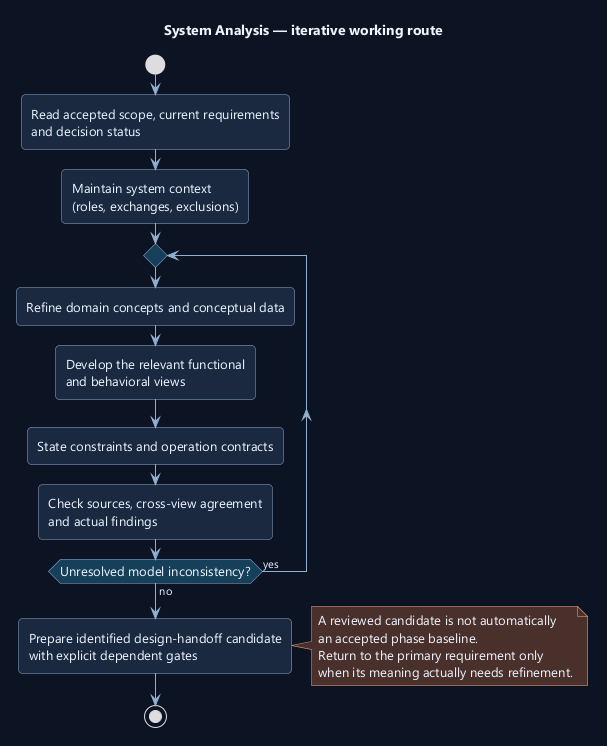

The diagram above was rendered by PlantUML. Its source (embedded in the PNG):
@startuml
' OWNER-MVP-2026-11-04 review: MVP core / cross-cutting. Core presentation/application/files or shared authority/recovery invariant remains applicable.
skinparam backgroundColor #0D1525
skinparam defaultFontColor #EDF4FF
skinparam defaultFontName Segoe UI
skinparam defaultFontSize 13
skinparam shadowing false
skinparam roundcorner 8
skinparam ArrowColor #91AED1
skinparam ArrowFontSize 11
skinparam packageStyle rectangle
skinparam classAttributeIconSize 0
hide circle
skinparam classBackgroundColor #1A2940
skinparam classBorderColor #91AED1
skinparam classHeaderBackgroundColor #17405A
skinparam noteBackgroundColor #4A302B
skinparam noteBorderColor #F1AD8A
skinparam rectangleBackgroundColor #1A2940
skinparam rectangleBorderColor #91AED1
skinparam activityBackgroundColor #1A2940
skinparam activityBorderColor #91AED1
skinparam activityDiamondBackgroundColor #17405A
skinparam activityDiamondBorderColor #91AED1
skinparam nodesep 35
skinparam ranksep 40
hide empty members
title System Analysis — iterative working route
start
:Read accepted scope, current requirements
and decision status;
:Maintain system context
(roles, exchanges, exclusions);
repeat
:Refine domain concepts and conceptual data;
:Develop the relevant functional
and behavioral views;
:State constraints and operation contracts;
:Check sources, cross-view agreement
and actual findings;
repeat while (Unresolved model inconsistency?) is (yes) not (no)
:Prepare identified design-handoff candidate
with explicit dependent gates;
note right
A reviewed candidate is not automatically
an accepted phase baseline.
Return to the primary requirement only
when its meaning actually needs refinement.
end note
stop
@enduml